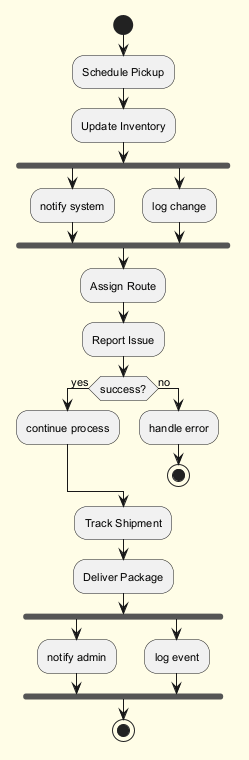

The diagram above was rendered by PlantUML. Its source (embedded in the PNG):
@startuml
skinparam backgroundColor #FFFDE7
skinparam classBackgroundColor #FFF9C4
skinparam classBorderColor #F57F17
skinparam defaultFontSize 11
start
:Schedule Pickup;
:Update Inventory;
fork
:notify system;
fork again
:log change;
end fork
:Assign Route;
:Report Issue;
if (success?) then (yes)
:continue process;
else (no)
:handle error;
stop
endif
:Track Shipment;
:Deliver Package;
fork
:notify admin;
fork again
:log event;
end fork
stop
@enduml